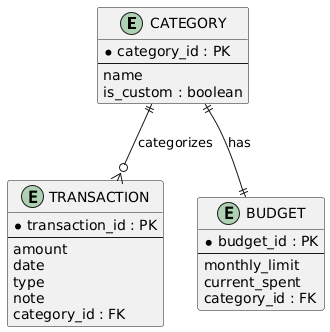

The diagram above was rendered by PlantUML. Its source (embedded in the PNG):
@startuml
entity "CATEGORY" as cat {
  *category_id : PK
  --
  name
  is_custom : boolean
}

entity "TRANSACTION" as tx {
  *transaction_id : PK
  --
  amount
  date
  type
  note
  category_id : FK
}

entity "BUDGET" as bud {
  *budget_id : PK
  --
  monthly_limit
  current_spent
  category_id : FK
}

cat ||--o{ tx : "categorizes"
cat ||--|| bud : "has"
@enduml